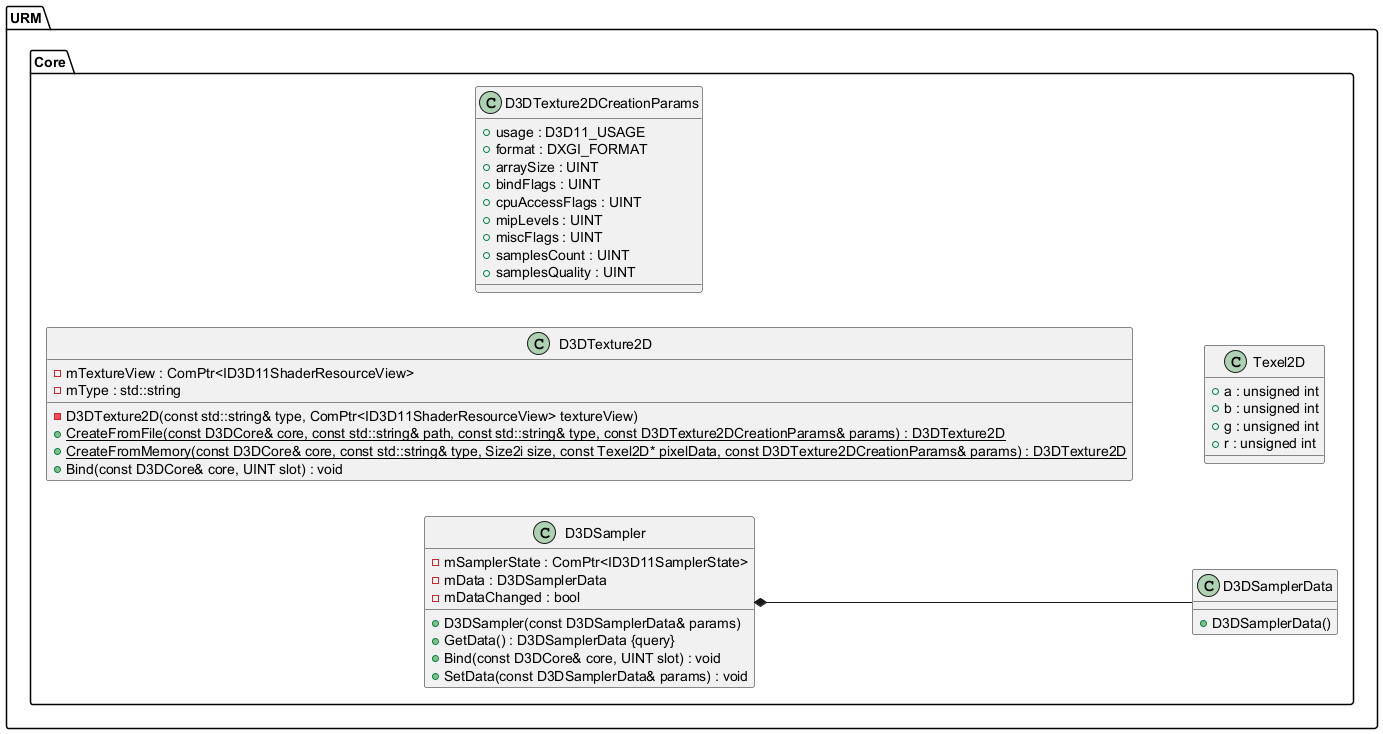

The diagram above was rendered by PlantUML. Its source (embedded in the PNG):
@startuml
left to right direction





/' Objects '/

namespace URM {
	namespace Core {
		class D3DSampler {
			+D3DSampler(const D3DSamplerData& params)
			-mSamplerState : ComPtr<ID3D11SamplerState>
			+GetData() : D3DSamplerData {query}
			-mData : D3DSamplerData
			-mDataChanged : bool
			+Bind(const D3DCore& core, UINT slot) : void
			+SetData(const D3DSamplerData& params) : void
		}

		class D3DTexture2D {
			-D3DTexture2D(const std::string& type, ComPtr<ID3D11ShaderResourceView> textureView)
			-mTextureView : ComPtr<ID3D11ShaderResourceView>
			+{static} CreateFromFile(const D3DCore& core, const std::string& path, const std::string& type, const D3DTexture2DCreationParams& params) : D3DTexture2D
			+{static} CreateFromMemory(const D3DCore& core, const std::string& type, Size2i size, const Texel2D* pixelData, const D3DTexture2DCreationParams& params) : D3DTexture2D
			-mType : std::string
			+Bind(const D3DCore& core, UINT slot) : void
		}

		class D3DSamplerData {
			+D3DSamplerData()
		}

		class D3DTexture2DCreationParams {
			+usage : D3D11_USAGE
			+format : DXGI_FORMAT
			+arraySize : UINT
			+bindFlags : UINT
			+cpuAccessFlags : UINT
			+mipLevels : UINT
			+miscFlags : UINT
			+samplesCount : UINT
			+samplesQuality : UINT
		}

		class Texel2D {
			+a : unsigned int
			+b : unsigned int
			+g : unsigned int
			+r : unsigned int
		}
	}
}





/' Inheritance relationships '/




/' Aggregation relationships '/

URM.Core.D3DSampler *-- URM.Core.D3DSamplerData






/' Nested objects '/



@enduml